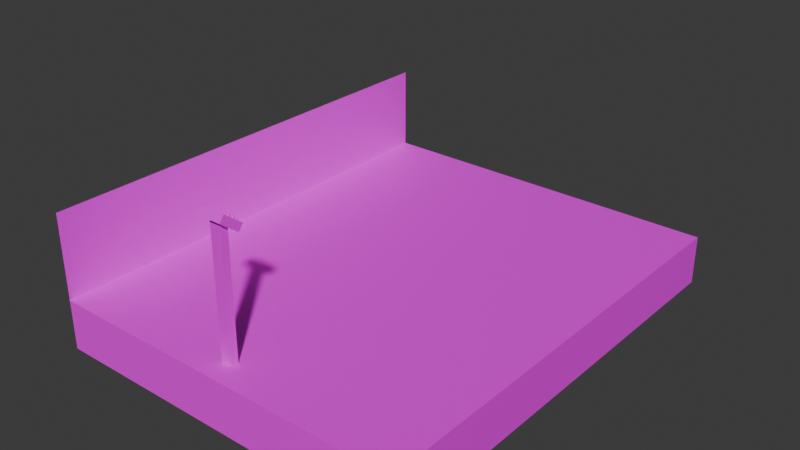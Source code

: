 # Source: elevator.blend  (saved by Blender 4.3.32; exported with 4.5.12 LTS)
import bpy
from mathutils import Matrix  # noqa: F401  (used for matrix-valued properties, if any)

bpy.ops.wm.read_factory_settings(use_empty=True)
scene = bpy.context.scene
scene.name = 'Scene'

# ---- collections
col_collection = bpy.data.collections.new('Collection'); scene.collection.children.link(col_collection)

# ---- images (referenced by path relative to the original .blend; pixels are not part of the script)
import os
ASSET_DIR = os.environ.get("B2B_ASSET_DIR", "")  # directory of the original .blend (textures are referenced by path, not embedded)
HERE = os.path.dirname(os.path.abspath(__file__))  # packed textures are extracted next to this script under _unpacked/

def load_image(name, relpath, width, height, colorspace="sRGB"):
    """Load a texture the original file referenced (path relative to the .blend, or extracted next to this script)."""
    p = next((c for c in (os.path.join(HERE, relpath), os.path.join(ASSET_DIR, relpath)) if relpath and os.path.exists(c)), "")
    if p:
        img = bpy.data.images.load(p, check_existing=True)
        img.name = name
    else:  # same state as the original file: an image datablock whose file is absent (Cycles renders it pink)
        img = bpy.data.images.new(name, width, height)
        img.source = "FILE"
        img.filepath = "//" + (relpath or name)
    img.colorspace_settings.name = colorspace
    return img
img_yellow_black_stripes_png = load_image('yellow_black_stripes.png', 'yellow_black_stripes.png', 1024, 1024, 'sRGB')
img_metal_grate_png = load_image('metal_grate.png', 'metal_grate.png', 1024, 1024, 'sRGB')
img_railing_png = load_image('railing.png', 'railing.png', 1024, 1024, 'sRGB')
img_concrete_png = load_image('concrete.png', 'concrete.png', 1024, 1024, 'sRGB')
img_metal_png = load_image('metal.png', 'metal.png', 1024, 1024, 'sRGB')
img_metal_png_002 = load_image('metal.png.002', 'metal.png', 1024, 1024, 'sRGB')

# ---- materials (node trees are filled in below, after node groups)
mat_blackyellowstripes = bpy.data.materials.new('BlackYellowStripes')
mat_metalgrate = bpy.data.materials.new('MetalGrate')
mat_railing = bpy.data.materials.new('Railing')
mat_concrete = bpy.data.materials.new('Concrete')
mat_concrete.alpha_threshold = 0.0
mat_concrete.roughness = 0.5
mat_concrete.line_color = (0.0, 0.0, 0.0, 1.0)
mat_controlpanelbase = bpy.data.materials.new('ControlPanelBase')
mat_material_003 = bpy.data.materials.new('Material.003')
mat_controlpanelbase_002 = bpy.data.materials.new('ControlPanelBase.002')

# ---- material node trees
mat_blackyellowstripes.use_nodes = True; mat_blackyellowstripes.node_tree.nodes.clear()
_N = mat_blackyellowstripes.node_tree.nodes; _L = mat_blackyellowstripes.node_tree.links
n0 = _N.new('ShaderNodeBsdfPrincipled'); n0.name = 'Principled BSDF'; n0.location = (10, 300)
n1 = _N.new('ShaderNodeOutputMaterial'); n1.name = 'Material Output'; n1.location = (300, 300)
n2 = _N.new('ShaderNodeTexImage'); n2.name = 'Image Texture'; n2.location = (-280, 280)
n2.image = img_yellow_black_stripes_png
_L.new(n0.outputs[0], n1.inputs[0])
_L.new(n2.outputs[0], n0.inputs[0])
n1.is_active_output = True
mat_metalgrate.use_nodes = True; mat_metalgrate.node_tree.nodes.clear()
_N = mat_metalgrate.node_tree.nodes; _L = mat_metalgrate.node_tree.links
n0 = _N.new('ShaderNodeBsdfPrincipled'); n0.name = 'Principled BSDF'; n0.location = (10, 300)
n1 = _N.new('ShaderNodeOutputMaterial'); n1.name = 'Material Output'; n1.location = (300, 300)
n2 = _N.new('ShaderNodeTexImage'); n2.name = 'Image Texture'; n2.location = (-280, 280)
n2.image = img_metal_grate_png
_L.new(n0.outputs[0], n1.inputs[0])
_L.new(n2.outputs[0], n0.inputs[0])
n1.is_active_output = True
mat_railing.use_nodes = True; mat_railing.node_tree.nodes.clear()
_N = mat_railing.node_tree.nodes; _L = mat_railing.node_tree.links
n0 = _N.new('ShaderNodeBsdfPrincipled'); n0.name = 'Principled BSDF'; n0.location = (10, 300)
n1 = _N.new('ShaderNodeOutputMaterial'); n1.name = 'Material Output'; n1.location = (300, 300)
n2 = _N.new('ShaderNodeTexImage'); n2.name = 'Image Texture'; n2.location = (-280, 280)
n2.image = img_railing_png
_L.new(n0.outputs[0], n1.inputs[0])
_L.new(n2.outputs[0], n0.inputs[0])
n1.is_active_output = True
mat_concrete.use_nodes = True; mat_concrete.node_tree.nodes.clear()
_N = mat_concrete.node_tree.nodes; _L = mat_concrete.node_tree.links
n0 = _N.new('ShaderNodeOutputMaterial'); n0.name = 'Material Output'; n0.location = (300, 300)
n1 = _N.new('ShaderNodeBsdfPrincipled'); n1.name = 'Principled BSDF'; n1.location = (10, 300)
n1.inputs[3].default_value = 1.45
n2 = _N.new('ShaderNodeTexImage'); n2.name = 'Image Texture'; n2.location = (-280, 280)
n2.image = img_concrete_png
_L.new(n1.outputs[0], n0.inputs[0])
_L.new(n2.outputs[0], n1.inputs[0])
n0.is_active_output = True
mat_controlpanelbase.use_nodes = True; mat_controlpanelbase.node_tree.nodes.clear()
_N = mat_controlpanelbase.node_tree.nodes; _L = mat_controlpanelbase.node_tree.links
n0 = _N.new('ShaderNodeBsdfPrincipled'); n0.name = 'Principled BSDF'; n0.location = (10, 300)
n1 = _N.new('ShaderNodeOutputMaterial'); n1.name = 'Material Output'; n1.location = (300, 300)
n2 = _N.new('ShaderNodeTexImage'); n2.name = 'Image Texture'; n2.location = (-280, 280)
n2.image = img_metal_png
_L.new(n0.outputs[0], n1.inputs[0])
_L.new(n2.outputs[0], n0.inputs[0])
n1.is_active_output = True
mat_material_003.use_nodes = True; mat_material_003.node_tree.nodes.clear()
_N = mat_material_003.node_tree.nodes; _L = mat_material_003.node_tree.links
n0 = _N.new('ShaderNodeBsdfPrincipled'); n0.name = 'Principled BSDF'; n0.location = (10, 300)
n0.inputs[0].default_value = (0.8001, 0.144, 0.0, 1.0)
n0.inputs[27].default_value = (0.7991, 0.1441, 0.0, 1.0)
n0.inputs[28].default_value = 0.2
n1 = _N.new('ShaderNodeOutputMaterial'); n1.name = 'Material Output'; n1.location = (300, 300)
_L.new(n0.outputs[0], n1.inputs[0])
n1.is_active_output = True
mat_controlpanelbase_002.use_nodes = True; mat_controlpanelbase_002.node_tree.nodes.clear()
_N = mat_controlpanelbase_002.node_tree.nodes; _L = mat_controlpanelbase_002.node_tree.links
n0 = _N.new('ShaderNodeBsdfPrincipled'); n0.name = 'Principled BSDF'; n0.location = (10, 300)
n1 = _N.new('ShaderNodeOutputMaterial'); n1.name = 'Material Output'; n1.location = (300, 300)
n2 = _N.new('ShaderNodeTexImage'); n2.name = 'Image Texture'; n2.location = (-280, 280)
n2.image = img_metal_png_002
_L.new(n0.outputs[0], n1.inputs[0])
_L.new(n2.outputs[0], n0.inputs[0])
n1.is_active_output = True

# ---- world
world_world = bpy.data.worlds.new('World'); scene.world = world_world
world_world.use_nodes = True; world_world.node_tree.nodes.clear()
_N = world_world.node_tree.nodes; _L = world_world.node_tree.links
n0 = _N.new('ShaderNodeOutputWorld'); n0.name = 'World Output'; n0.location = (300, 300)
n1 = _N.new('ShaderNodeBackground'); n1.name = 'Background'; n1.location = (10, 300)
n1.inputs[0].default_value = (0.05088, 0.05088, 0.05088, 1.0)
_L.new(n1.outputs[0], n0.inputs[0])
n0.is_active_output = True
world_world.color = (0.05088, 0.05088, 0.05088)
world_world.sun_shadow_jitter_overblur = 0.0

# ---- meshes
me_cube_005 = bpy.data.meshes.new('Cube.005')
me_cube_005.from_pydata([(-1.015, -1.714, 0.6051), (-0.7037, -1.403, 1.0), (-1.015, 1.941, 0.6051), (-0.7037, 1.629, 1.0), (1.901, -1.714, 0.6051), (1.59, -1.403, 1.0), (1.901, 1.941, 0.6051), (1.59, 1.629, 1.0), (-1.015, -1.714, 1.0), (-1.015, 1.941, 1.0), (1.901, 1.941, 1.0), (1.901, -1.714, 1.0), (-1.015, -1.714, 1.68), (-1.015, 1.941, 1.68)], [], [(0, 8, 9, 2), (2, 9, 10, 6), (6, 10, 11, 4), (4, 11, 8, 0), (2, 6, 4, 0), (7, 3, 1, 5), (1, 3, 9, 8), (3, 7, 10, 9), (7, 5, 11, 10), (5, 1, 8, 11), (8, 9, 13, 12)])
me_cube_005.polygons.foreach_set('material_index', [0, 0, 0, 0, 0, 1, 0, 0, 0, 0, 2])
_uv = me_cube_005.uv_layers.new(name='UVMap')
_uv.uv.foreach_set('vector', [-2.208, 0.09044, -2.208, 0.6755, 3.208, 0.6755, 3.208, 0.09044, -1.661, 0.09044, -1.661, 0.6755, 2.661, 0.6755, 2.661, 0.09044, 3.208, 0.09044, 3.208, 0.6755, -2.208, 0.6755, -2.208, 0.09044, 2.661, 0.09044, 2.661, 0.6755, -1.661, 0.6755, -1.661, 0.09044, -1.661, 3.208, 2.661, 3.208, 2.661, -2.208, -1.661, -2.208, 1.237, 1.694, -0.3123, 1.694, -0.3123, -0.3538, 1.237, -0.3538, -1.199, -1.746, -1.199, 2.746, -1.661, 3.208, -1.661, -2.208, -1.199, 2.746, 2.199, 2.746, 2.661, 3.208, -1.661, 3.208, 2.199, 2.746, 2.199, -1.746, 2.661, -2.208, 2.661, 3.208, 2.199, -1.746, -1.199, -1.746, -1.661, -2.208, 2.661, -2.208, -1.255, -0.007137, 2.33, -0.007137, 2.33, 0.6596, -1.255, 0.6596])
me_cube_005.materials.append(mat_blackyellowstripes)
me_cube_005.materials.append(mat_metalgrate)
me_cube_005.materials.append(mat_railing)
me_cube_005.update()
me_cube_001 = bpy.data.meshes.new('Cube.001')
me_cube_001.from_pydata([(-0.04551, -0.8193, 0.6526), (-0.04551, -0.8193, 2.004), (-0.04551, -0.7615, 0.6526), (-0.04551, -0.7615, 2.004), (0.04551, -0.8193, 0.6526), (0.04551, -0.8193, 2.004), (0.04551, -0.7615, 0.6526), (0.04551, -0.7615, 2.004), (-0.0846, -0.8646, 2.043), (-0.0846, -0.8262, 2.093), (-0.0846, -0.722, 1.933), (-0.0846, -0.6836, 1.983), (0.0954, -0.8646, 2.043), (0.0954, -0.8262, 2.093), (0.0954, -0.722, 1.933), (0.0954, -0.6836, 1.983)], [], [(0, 1, 3, 2), (2, 3, 7, 6), (6, 7, 5, 4), (4, 5, 1, 0), (2, 6, 4, 0), (7, 3, 1, 5), (8, 9, 11, 10), (10, 11, 15, 14), (14, 15, 13, 12), (12, 13, 9, 8), (10, 14, 12, 8), (15, 11, 9, 13)])
me_cube_001.polygons.foreach_set('material_index', [0, 0, 0, 0, 0, 0, 1, 1, 1, 1, 1, 1])
_uv = me_cube_001.uv_layers.new(name='UVMap')
_uv.uv.foreach_set('vector', [0.5071, -0.555, 0.5071, 1.368, 0.5893, 1.368, 0.5893, -0.555, 0.4352, -0.555, 0.4352, 1.368, 0.5648, 1.368, 0.5648, -0.555, 0.5893, -0.555, 0.5893, 1.368, 0.5071, 1.368, 0.5071, -0.555, 0.5648, -0.555, 0.5648, 1.368, 0.4352, 1.368, 0.4352, -0.555, 0.4352, 0.5893, 0.5648, 0.5893, 0.5648, 0.5071, 0.4352, 0.5071, 0.5648, 0.5893, 0.4352, 0.5893, 0.4352, 0.5071, 0.5648, 0.5071, 0.3543, 0.5483, 0.4161, 0.6286, 0.6457, 0.4517, 0.5839, 0.3714, 0.3551, 0.3714, 0.3551, 0.4517, 0.6449, 0.4517, 0.6449, 0.3714, 0.5839, 0.3714, 0.6457, 0.4517, 0.4161, 0.6286, 0.3543, 0.5483, 0.6449, 0.5483, 0.6449, 0.6286, 0.3551, 0.6286, 0.3551, 0.5483, 0.3551, 0.5839, 0.6449, 0.5839, 0.6449, 0.3543, 0.3551, 0.3543, 0.6449, 0.6457, 0.3551, 0.6457, 0.3551, 0.4161, 0.6449, 0.4161])
me_cube_001.materials.append(mat_concrete)
me_cube_001.materials.append(mat_controlpanelbase)
me_cube_001.update()
me_cylinder_002 = bpy.data.meshes.new('Cylinder.002')
me_cylinder_002.from_pydata([(0.0, 0.01, -0.005), (0.0, 0.00785, 0.005), (0.007071, 0.007071, -0.005), (0.005551, 0.005551, 0.005), (0.01, 0.0, -0.005), (0.00785, 0.0, 0.005), (0.007071, -0.007071, -0.005), (0.005551, -0.005551, 0.005), (0.0, -0.01, -0.005), (0.0, -0.00785, 0.005), (-0.007071, -0.007071, -0.005), (-0.005551, -0.005551, 0.005), (-0.01, 0.0, -0.005), (-0.00785, 0.0, 0.005), (-0.007071, 0.007071, -0.005), (-0.005551, 0.005551, 0.005), (0.007071, 0.007071, 0.005), (0.0, 0.01, 0.005), (0.01, 0.0, 0.005), (0.007071, -0.007071, 0.005), (0.0, -0.01, 0.005), (-0.007071, -0.007071, 0.005), (-0.01, 0.0, 0.005), (-0.007071, 0.007071, 0.005), (0.005551, 0.005551, 0.0109), (0.0, 0.00785, 0.0109), (0.00785, 0.0, 0.0109), (0.005551, -0.005551, 0.0109), (0.0, -0.00785, 0.0109), (-0.005551, -0.005551, 0.0109), (-0.00785, 0.0, 0.0109), (-0.005551, 0.005551, 0.0109)], [], [(0, 17, 16, 2), (2, 16, 18, 4), (4, 18, 19, 6), (6, 19, 20, 8), (8, 20, 21, 10), (10, 21, 22, 12), (1, 15, 31, 25), (12, 22, 23, 14), (14, 23, 17, 0), (0, 2, 4, 6, 8, 10, 12, 14), (1, 3, 16, 17), (3, 5, 18, 16), (5, 7, 19, 18), (7, 9, 20, 19), (9, 11, 21, 20), (11, 13, 22, 21), (13, 15, 23, 22), (15, 1, 17, 23), (24, 25, 31, 30, 29, 28, 27, 26), (13, 11, 29, 30), (9, 7, 27, 28), (5, 3, 24, 26), (15, 13, 30, 31), (11, 9, 28, 29), (7, 5, 26, 27), (3, 1, 25, 24)])
me_cylinder_002.polygons.foreach_set('material_index', [0, 0, 0, 0, 0, 0, 1, 0, 0, 0, 0, 0, 0, 0, 0, 0, 0, 0, 1, 1, 1, 1, 1, 1, 1, 1])
_uv = me_cylinder_002.uv_layers.new(name='UVMap')
_uv.uv.foreach_set('vector', [1.0, 0.5, 1.0, 1.0, 0.875, 1.0, 0.875, 0.5, 0.875, 0.5, 0.875, 1.0, 0.75, 1.0, 0.75, 0.5, 0.75, 0.5, 0.75, 1.0, 0.625, 1.0, 0.625, 0.5, 0.625, 0.5, 0.625, 1.0, 0.5, 1.0, 0.5, 0.5, 0.5, 0.5, 0.5, 1.0, 0.375, 1.0, 0.375, 0.5, 0.375, 0.5, 0.375, 1.0, 0.25, 1.0, 0.25, 0.5, 0.25, 0.4384, 0.1168, 0.3832, 0.1168, 0.3832, 0.25, 0.4384, 0.25, 0.5, 0.25, 1.0, 0.125, 1.0, 0.125, 0.5, 0.125, 0.5, 0.125, 1.0, 0.0, 1.0, 0.0, 0.5, 0.75, 0.49, 0.9197, 0.4197, 0.99, 0.25, 0.9197, 0.08029, 0.75, 0.01, 0.5803, 0.08029, 0.51, 0.25, 0.5803, 0.4197, 0.25, 0.4384, 0.3832, 0.3832, 0.4197, 0.4197, 0.25, 0.49, 0.3832, 0.3832, 0.4384, 0.25, 0.49, 0.25, 0.4197, 0.4197, 0.4384, 0.25, 0.3832, 0.1168, 0.4197, 0.08029, 0.49, 0.25, 0.3832, 0.1168, 0.25, 0.0616, 0.25, 0.01, 0.4197, 0.08029, 0.25, 0.0616, 0.1168, 0.1168, 0.08029, 0.08029, 0.25, 0.01, 0.1168, 0.1168, 0.0616, 0.25, 0.01, 0.25, 0.08029, 0.08029, 0.0616, 0.25, 0.1168, 0.3832, 0.08029, 0.4197, 0.01, 0.25, 0.1168, 0.3832, 0.25, 0.4384, 0.25, 0.49, 0.08029, 0.4197, 0.3832, 0.3832, 0.25, 0.4384, 0.1168, 0.3832, 0.0616, 0.25, 0.1168, 0.1168, 0.25, 0.0616, 0.3832, 0.1168, 0.4384, 0.25, 0.0616, 0.25, 0.1168, 0.1168, 0.1168, 0.1168, 0.0616, 0.25, 0.25, 0.0616, 0.3832, 0.1168, 0.3832, 0.1168, 0.25, 0.0616, 0.4384, 0.25, 0.3832, 0.3832, 0.3832, 0.3832, 0.4384, 0.25, 0.1168, 0.3832, 0.0616, 0.25, 0.0616, 0.25, 0.1168, 0.3832, 0.1168, 0.1168, 0.25, 0.0616, 0.25, 0.0616, 0.1168, 0.1168, 0.3832, 0.1168, 0.4384, 0.25, 0.4384, 0.25, 0.3832, 0.1168, 0.3832, 0.3832, 0.25, 0.4384, 0.25, 0.4384, 0.3832, 0.3832])
me_cylinder_002.materials.append(mat_controlpanelbase)
me_cylinder_002.materials.append(mat_material_003)
me_cylinder_002.update()
me_cylinder_003 = bpy.data.meshes.new('Cylinder.003')
me_cylinder_003.from_pydata([(0.0, 0.01, -0.005), (0.0, 0.00785, 0.005), (0.007071, 0.007071, -0.005), (0.005551, 0.005551, 0.005), (0.01, 0.0, -0.005), (0.00785, 0.0, 0.005), (0.007071, -0.007071, -0.005), (0.005551, -0.005551, 0.005), (0.0, -0.01, -0.005), (0.0, -0.00785, 0.005), (-0.007071, -0.007071, -0.005), (-0.005551, -0.005551, 0.005), (-0.01, 0.0, -0.005), (-0.00785, 0.0, 0.005), (-0.007071, 0.007071, -0.005), (-0.005551, 0.005551, 0.005), (0.007071, 0.007071, 0.005), (0.0, 0.01, 0.005), (0.01, 0.0, 0.005), (0.007071, -0.007071, 0.005), (0.0, -0.01, 0.005), (-0.007071, -0.007071, 0.005), (-0.01, 0.0, 0.005), (-0.007071, 0.007071, 0.005), (0.005551, 0.005551, 0.0109), (0.0, 0.00785, 0.0109), (0.00785, 0.0, 0.0109), (0.005551, -0.005551, 0.0109), (0.0, -0.00785, 0.0109), (-0.005551, -0.005551, 0.0109), (-0.00785, 0.0, 0.0109), (-0.005551, 0.005551, 0.0109)], [], [(0, 17, 16, 2), (2, 16, 18, 4), (4, 18, 19, 6), (6, 19, 20, 8), (8, 20, 21, 10), (10, 21, 22, 12), (1, 15, 31, 25), (12, 22, 23, 14), (14, 23, 17, 0), (0, 2, 4, 6, 8, 10, 12, 14), (1, 3, 16, 17), (3, 5, 18, 16), (5, 7, 19, 18), (7, 9, 20, 19), (9, 11, 21, 20), (11, 13, 22, 21), (13, 15, 23, 22), (15, 1, 17, 23), (24, 25, 31, 30, 29, 28, 27, 26), (13, 11, 29, 30), (9, 7, 27, 28), (5, 3, 24, 26), (15, 13, 30, 31), (11, 9, 28, 29), (7, 5, 26, 27), (3, 1, 25, 24)])
me_cylinder_003.polygons.foreach_set('material_index', [0, 0, 0, 0, 0, 0, 1, 0, 0, 0, 0, 0, 0, 0, 0, 0, 0, 0, 1, 1, 1, 1, 1, 1, 1, 1])
_uv = me_cylinder_003.uv_layers.new(name='UVMap')
_uv.uv.foreach_set('vector', [1.0, 0.5, 1.0, 1.0, 0.875, 1.0, 0.875, 0.5, 0.875, 0.5, 0.875, 1.0, 0.75, 1.0, 0.75, 0.5, 0.75, 0.5, 0.75, 1.0, 0.625, 1.0, 0.625, 0.5, 0.625, 0.5, 0.625, 1.0, 0.5, 1.0, 0.5, 0.5, 0.5, 0.5, 0.5, 1.0, 0.375, 1.0, 0.375, 0.5, 0.375, 0.5, 0.375, 1.0, 0.25, 1.0, 0.25, 0.5, 0.25, 0.4384, 0.1168, 0.3832, 0.1168, 0.3832, 0.25, 0.4384, 0.25, 0.5, 0.25, 1.0, 0.125, 1.0, 0.125, 0.5, 0.125, 0.5, 0.125, 1.0, 0.0, 1.0, 0.0, 0.5, 0.75, 0.49, 0.9197, 0.4197, 0.99, 0.25, 0.9197, 0.08029, 0.75, 0.01, 0.5803, 0.08029, 0.51, 0.25, 0.5803, 0.4197, 0.25, 0.4384, 0.3832, 0.3832, 0.4197, 0.4197, 0.25, 0.49, 0.3832, 0.3832, 0.4384, 0.25, 0.49, 0.25, 0.4197, 0.4197, 0.4384, 0.25, 0.3832, 0.1168, 0.4197, 0.08029, 0.49, 0.25, 0.3832, 0.1168, 0.25, 0.0616, 0.25, 0.01, 0.4197, 0.08029, 0.25, 0.0616, 0.1168, 0.1168, 0.08029, 0.08029, 0.25, 0.01, 0.1168, 0.1168, 0.0616, 0.25, 0.01, 0.25, 0.08029, 0.08029, 0.0616, 0.25, 0.1168, 0.3832, 0.08029, 0.4197, 0.01, 0.25, 0.1168, 0.3832, 0.25, 0.4384, 0.25, 0.49, 0.08029, 0.4197, 0.3832, 0.3832, 0.25, 0.4384, 0.1168, 0.3832, 0.0616, 0.25, 0.1168, 0.1168, 0.25, 0.0616, 0.3832, 0.1168, 0.4384, 0.25, 0.0616, 0.25, 0.1168, 0.1168, 0.1168, 0.1168, 0.0616, 0.25, 0.25, 0.0616, 0.3832, 0.1168, 0.3832, 0.1168, 0.25, 0.0616, 0.4384, 0.25, 0.3832, 0.3832, 0.3832, 0.3832, 0.4384, 0.25, 0.1168, 0.3832, 0.0616, 0.25, 0.0616, 0.25, 0.1168, 0.3832, 0.1168, 0.1168, 0.25, 0.0616, 0.25, 0.0616, 0.1168, 0.1168, 0.3832, 0.1168, 0.4384, 0.25, 0.4384, 0.25, 0.3832, 0.1168, 0.3832, 0.3832, 0.25, 0.4384, 0.25, 0.4384, 0.3832, 0.3832])
me_cylinder_003.materials.append(mat_controlpanelbase_002)
me_cylinder_003.materials.append(mat_material_003)
me_cylinder_003.update()

# ---- objects
ob_elevator_col = bpy.data.objects.new('Elevator-col', me_cube_005)
ob_controlpanel = bpy.data.objects.new('ControlPanel', me_cube_001)
ob_cylinder = bpy.data.objects.new('Cylinder', me_cylinder_002)
ob_cylinder_001 = bpy.data.objects.new('Cylinder.001', me_cylinder_003)

# ---- transforms, parenting, visibility, modifiers, constraints
ob_elevator_col.location = (0.0, 0.0, 0.0)
ob_controlpanel.location = (0.4039, -0.7275, 0.0)
ob_cylinder.location = (0.4705, -1.498, 2.053)
ob_cylinder.rotation_euler = (-0.6621, -1.365e-16, 4.692e-17)
ob_cylinder_001.location = (0.4705, -1.463, 2.026)
ob_cylinder_001.rotation_euler = (-0.6621, -1.365e-16, 4.692e-17)

# ---- collection membership
col_collection.objects.link(ob_elevator_col)
col_collection.objects.link(ob_controlpanel)
col_collection.objects.link(ob_cylinder)
col_collection.objects.link(ob_cylinder_001)

# ---- scene / render settings (as saved in the file)
scene.frame_start = 1; scene.frame_end = 250; scene.frame_set(1)
scene.render.engine = 'BLENDER_EEVEE_NEXT'
bpy.context.view_layer.update()

# ---- added for rendering (the .blend has no active camera and no usable light): camera, sun
cam_auto = bpy.data.cameras.new('AutoCamera')
cam_auto.lens = 50.0
cam_auto.sensor_width = 36.0
cam_auto.clip_end = 1000.0
ob_auto_camera = bpy.data.objects.new('AutoCamera', cam_auto)
scene.collection.objects.link(ob_auto_camera)
ob_auto_camera.location = (4.98299, -5.33454, 4.98071)
ob_auto_camera.rotation_euler = (1.09748, -7.21219e-08, 0.694738)
scene.camera = ob_auto_camera
light_auto_sun = bpy.data.lights.new('AutoSun', 'SUN')
light_auto_sun.energy = 3.0
light_auto_sun.angle = 0.0523599
ob_auto_sun = bpy.data.objects.new('AutoSun', light_auto_sun)
scene.collection.objects.link(ob_auto_sun)
ob_auto_sun.rotation_euler = (0.872665, 0.174533, 0.523599)
bpy.context.view_layer.update()
